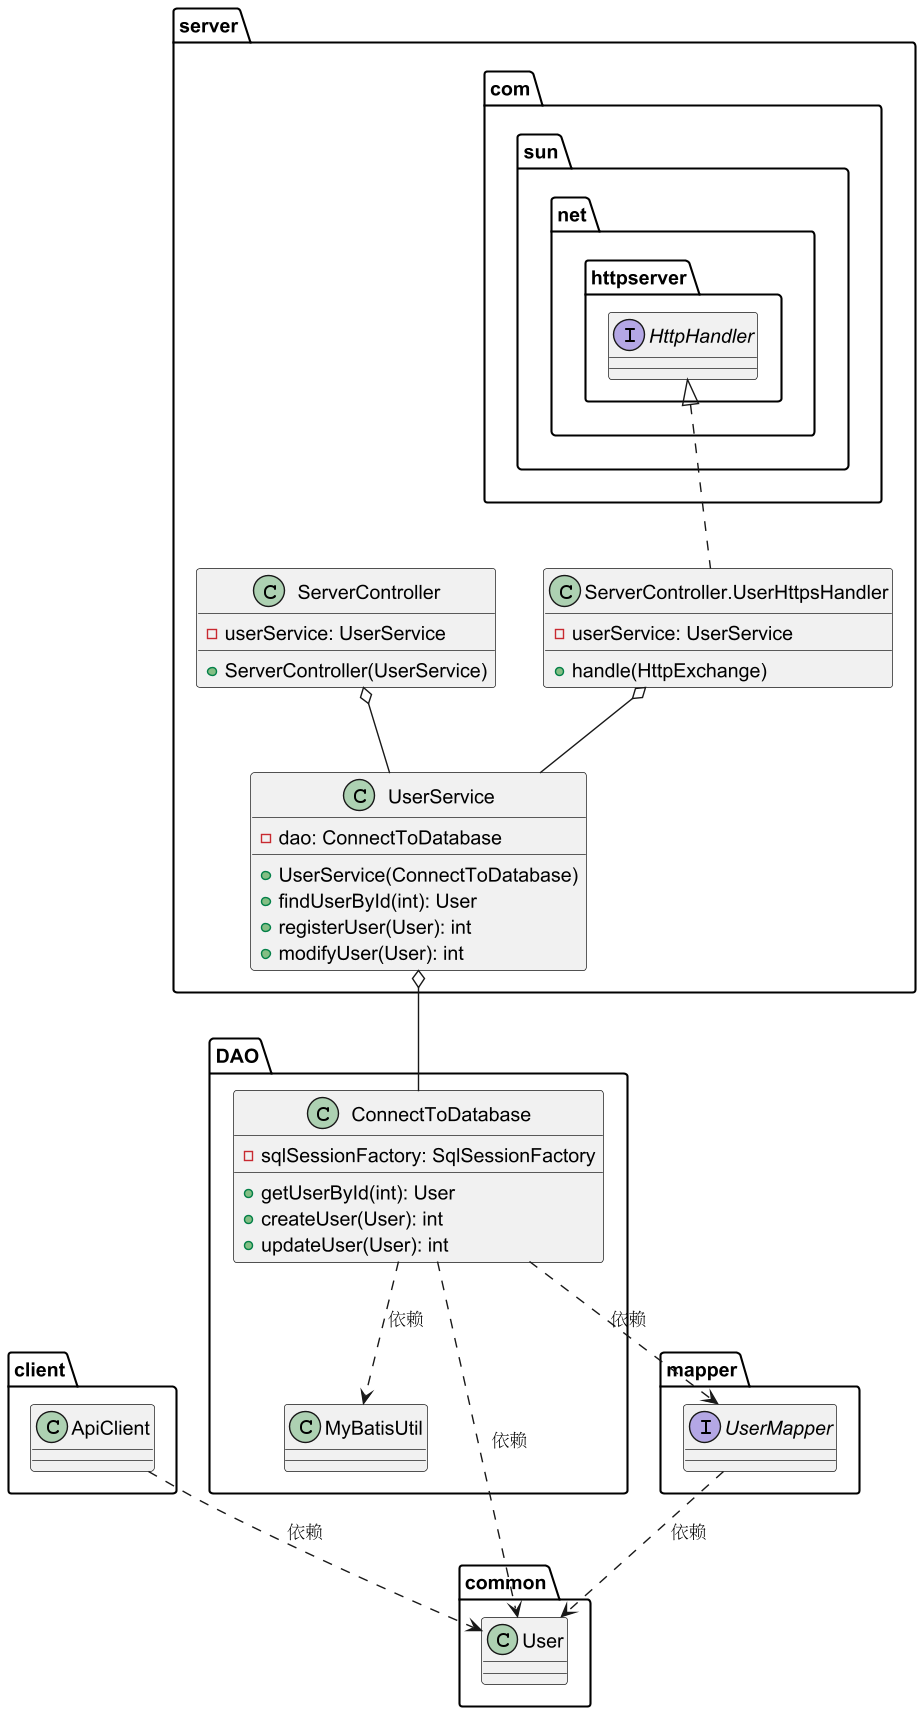

The diagram above was rendered by PlantUML. Its source (embedded in the PNG):
@startuml

package client {
  class ApiClient
}

package common {
  class User
}

package server {
  ' --- Presentation Layer ---
  class ServerController {
    - userService: UserService
    + ServerController(UserService)
  }
  class "ServerController.UserHttpsHandler" as UserHttpsHandler implements com.sun.net.httpserver.HttpHandler {
     - userService: UserService
     + handle(HttpExchange)
  }

  ' --- Service Layer ---
  class UserService {
    - dao: ConnectToDatabase
    + UserService(ConnectToDatabase)
    + findUserById(int): User
    + registerUser(User): int
    + modifyUser(User): int
  }
}

package DAO {
    ' --- Data Access Layer ---
    class ConnectToDatabase {
      - sqlSessionFactory: SqlSessionFactory
      + getUserById(int): User
      + createUser(User): int
      + updateUser(User): int
    }
    class MyBatisUtil
}

package mapper {
  interface UserMapper
}


' Relationships

server.ServerController o-- server.UserService
server.UserHttpsHandler o-- server.UserService
server.UserService o-- DAO.ConnectToDatabase

DAO.ConnectToDatabase ..> DAO.MyBatisUtil : 依赖
DAO.ConnectToDatabase ..> mapper.UserMapper : 依赖
DAO.ConnectToDatabase ..> common.User : 依赖

mapper.UserMapper ..> common.User : 依赖
client.ApiClient ..> common.User : 依赖

@enduml